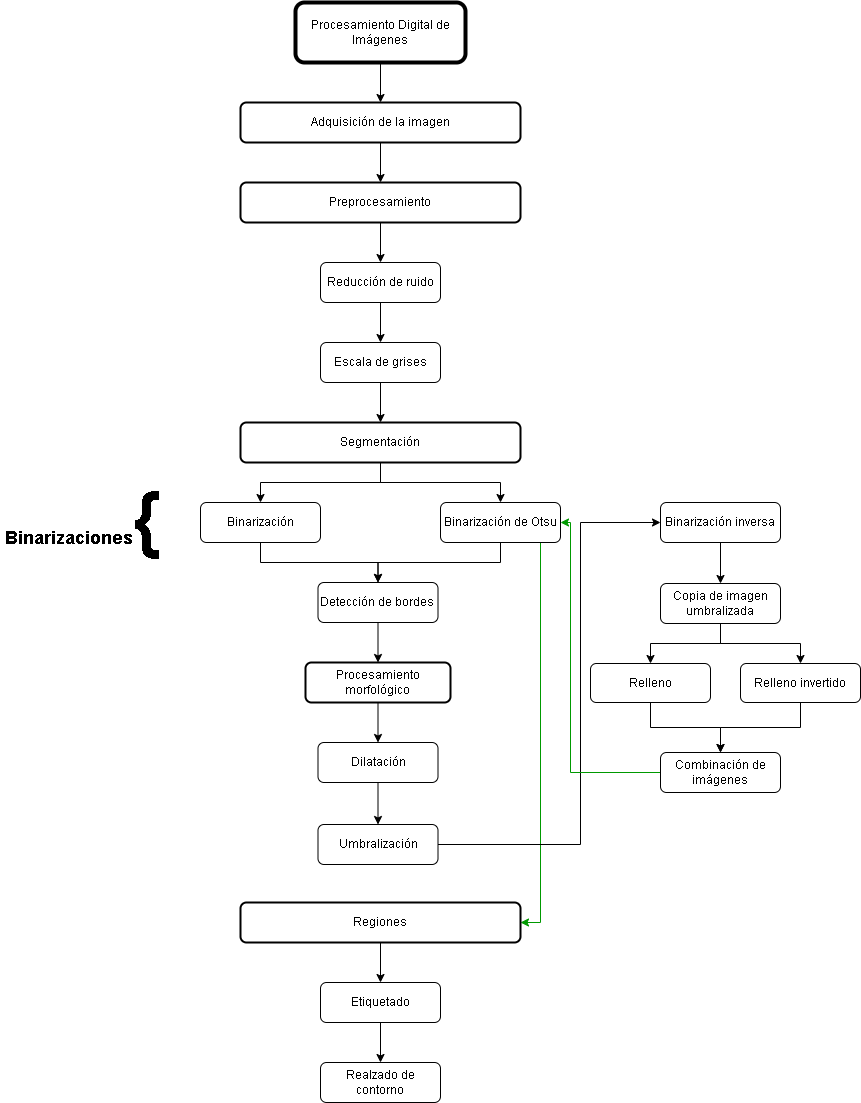

The diagram above was exported from draw.io. Its source (the exported page's mxGraphModel, read from the mxfile embedded in the PNG):
<mxGraphModel dx="1695" dy="460" grid="1" gridSize="10" guides="1" tooltips="1" connect="1" arrows="1" fold="1" page="1" pageScale="1" pageWidth="827" pageHeight="1169" math="0" shadow="0">
  <root>
    <mxCell id="WIyWlLk6GJQsqaUBKTNV-0" />
    <mxCell id="WIyWlLk6GJQsqaUBKTNV-1" parent="WIyWlLk6GJQsqaUBKTNV-0" />
    <mxCell id="khzAaD4dltSQoX8Zi30j-10" value="" style="edgeStyle=orthogonalEdgeStyle;rounded=0;orthogonalLoop=1;jettySize=auto;html=1;" edge="1" parent="WIyWlLk6GJQsqaUBKTNV-1" source="WIyWlLk6GJQsqaUBKTNV-3" target="WIyWlLk6GJQsqaUBKTNV-7">
      <mxGeometry relative="1" as="geometry" />
    </mxCell>
    <mxCell id="WIyWlLk6GJQsqaUBKTNV-3" value="Procesamiento Digital de Imágenes" style="rounded=1;whiteSpace=wrap;html=1;fontSize=12;glass=0;strokeWidth=4;shadow=0;strokeColor=#000000;" parent="WIyWlLk6GJQsqaUBKTNV-1" vertex="1">
      <mxGeometry x="135" y="60" width="170" height="60" as="geometry" />
    </mxCell>
    <mxCell id="khzAaD4dltSQoX8Zi30j-3" value="" style="edgeStyle=orthogonalEdgeStyle;rounded=0;orthogonalLoop=1;jettySize=auto;html=1;" edge="1" parent="WIyWlLk6GJQsqaUBKTNV-1" source="WIyWlLk6GJQsqaUBKTNV-7" target="WIyWlLk6GJQsqaUBKTNV-12">
      <mxGeometry relative="1" as="geometry" />
    </mxCell>
    <mxCell id="WIyWlLk6GJQsqaUBKTNV-7" value="Adquisición de la imagen" style="rounded=1;whiteSpace=wrap;html=1;fontSize=12;glass=0;strokeWidth=2;shadow=0;" parent="WIyWlLk6GJQsqaUBKTNV-1" vertex="1">
      <mxGeometry x="80" y="160" width="280" height="40" as="geometry" />
    </mxCell>
    <mxCell id="khzAaD4dltSQoX8Zi30j-23" style="edgeStyle=orthogonalEdgeStyle;rounded=0;orthogonalLoop=1;jettySize=auto;html=1;" edge="1" parent="WIyWlLk6GJQsqaUBKTNV-1" source="WIyWlLk6GJQsqaUBKTNV-11" target="khzAaD4dltSQoX8Zi30j-11">
      <mxGeometry relative="1" as="geometry" />
    </mxCell>
    <mxCell id="khzAaD4dltSQoX8Zi30j-24" style="edgeStyle=orthogonalEdgeStyle;rounded=0;orthogonalLoop=1;jettySize=auto;html=1;" edge="1" parent="WIyWlLk6GJQsqaUBKTNV-1" source="WIyWlLk6GJQsqaUBKTNV-11" target="khzAaD4dltSQoX8Zi30j-22">
      <mxGeometry relative="1" as="geometry" />
    </mxCell>
    <mxCell id="WIyWlLk6GJQsqaUBKTNV-11" value="Segmentación" style="rounded=1;whiteSpace=wrap;html=1;fontSize=12;glass=0;strokeWidth=2;shadow=0;" parent="WIyWlLk6GJQsqaUBKTNV-1" vertex="1">
      <mxGeometry x="80" y="480" width="280" height="40" as="geometry" />
    </mxCell>
    <mxCell id="khzAaD4dltSQoX8Zi30j-5" value="" style="edgeStyle=orthogonalEdgeStyle;rounded=0;orthogonalLoop=1;jettySize=auto;html=1;" edge="1" parent="WIyWlLk6GJQsqaUBKTNV-1" source="WIyWlLk6GJQsqaUBKTNV-12" target="khzAaD4dltSQoX8Zi30j-4">
      <mxGeometry relative="1" as="geometry" />
    </mxCell>
    <mxCell id="WIyWlLk6GJQsqaUBKTNV-12" value="Preprocesamiento" style="rounded=1;whiteSpace=wrap;html=1;fontSize=12;glass=0;strokeWidth=2;shadow=0;" parent="WIyWlLk6GJQsqaUBKTNV-1" vertex="1">
      <mxGeometry x="80" y="240" width="280" height="40" as="geometry" />
    </mxCell>
    <mxCell id="khzAaD4dltSQoX8Zi30j-19" style="edgeStyle=orthogonalEdgeStyle;rounded=0;orthogonalLoop=1;jettySize=auto;html=1;" edge="1" parent="WIyWlLk6GJQsqaUBKTNV-1" source="khzAaD4dltSQoX8Zi30j-4" target="khzAaD4dltSQoX8Zi30j-6">
      <mxGeometry relative="1" as="geometry" />
    </mxCell>
    <mxCell id="khzAaD4dltSQoX8Zi30j-4" value="Reducción de ruido" style="whiteSpace=wrap;html=1;rounded=1;glass=0;strokeWidth=1;shadow=0;" vertex="1" parent="WIyWlLk6GJQsqaUBKTNV-1">
      <mxGeometry x="160" y="320" width="120" height="40" as="geometry" />
    </mxCell>
    <mxCell id="khzAaD4dltSQoX8Zi30j-21" value="" style="edgeStyle=orthogonalEdgeStyle;rounded=0;orthogonalLoop=1;jettySize=auto;html=1;" edge="1" parent="WIyWlLk6GJQsqaUBKTNV-1" source="khzAaD4dltSQoX8Zi30j-6" target="WIyWlLk6GJQsqaUBKTNV-11">
      <mxGeometry relative="1" as="geometry" />
    </mxCell>
    <mxCell id="khzAaD4dltSQoX8Zi30j-6" value="Escala de grises" style="whiteSpace=wrap;html=1;rounded=1;glass=0;strokeWidth=1;shadow=0;" vertex="1" parent="WIyWlLk6GJQsqaUBKTNV-1">
      <mxGeometry x="160" y="400" width="120" height="40" as="geometry" />
    </mxCell>
    <mxCell id="khzAaD4dltSQoX8Zi30j-32" style="edgeStyle=orthogonalEdgeStyle;rounded=0;orthogonalLoop=1;jettySize=auto;html=1;" edge="1" parent="WIyWlLk6GJQsqaUBKTNV-1" source="khzAaD4dltSQoX8Zi30j-11" target="khzAaD4dltSQoX8Zi30j-12">
      <mxGeometry relative="1" as="geometry" />
    </mxCell>
    <mxCell id="khzAaD4dltSQoX8Zi30j-11" value="Binarización" style="whiteSpace=wrap;html=1;rounded=1;glass=0;strokeWidth=1;shadow=0;" vertex="1" parent="WIyWlLk6GJQsqaUBKTNV-1">
      <mxGeometry x="40" y="560" width="120" height="40" as="geometry" />
    </mxCell>
    <mxCell id="khzAaD4dltSQoX8Zi30j-30" value="" style="edgeStyle=orthogonalEdgeStyle;rounded=0;orthogonalLoop=1;jettySize=auto;html=1;" edge="1" parent="WIyWlLk6GJQsqaUBKTNV-1" source="khzAaD4dltSQoX8Zi30j-12" target="khzAaD4dltSQoX8Zi30j-27">
      <mxGeometry relative="1" as="geometry" />
    </mxCell>
    <mxCell id="khzAaD4dltSQoX8Zi30j-44" value="" style="edgeStyle=orthogonalEdgeStyle;rounded=0;orthogonalLoop=1;jettySize=auto;html=1;fontSize=72;" edge="1" parent="WIyWlLk6GJQsqaUBKTNV-1" source="khzAaD4dltSQoX8Zi30j-13" target="khzAaD4dltSQoX8Zi30j-43">
      <mxGeometry relative="1" as="geometry" />
    </mxCell>
    <mxCell id="khzAaD4dltSQoX8Zi30j-13" value="Binarización inversa" style="whiteSpace=wrap;html=1;rounded=1;glass=0;strokeWidth=1;shadow=0;" vertex="1" parent="WIyWlLk6GJQsqaUBKTNV-1">
      <mxGeometry x="500" y="560" width="120" height="40" as="geometry" />
    </mxCell>
    <mxCell id="khzAaD4dltSQoX8Zi30j-33" style="edgeStyle=orthogonalEdgeStyle;rounded=0;orthogonalLoop=1;jettySize=auto;html=1;entryX=0.5;entryY=0;entryDx=0;entryDy=0;exitX=0.5;exitY=1;exitDx=0;exitDy=0;" edge="1" parent="WIyWlLk6GJQsqaUBKTNV-1" source="khzAaD4dltSQoX8Zi30j-22" target="khzAaD4dltSQoX8Zi30j-12">
      <mxGeometry relative="1" as="geometry" />
    </mxCell>
    <mxCell id="khzAaD4dltSQoX8Zi30j-54" style="edgeStyle=orthogonalEdgeStyle;rounded=0;orthogonalLoop=1;jettySize=auto;html=1;entryX=1;entryY=0.5;entryDx=0;entryDy=0;fontSize=72;strokeColor=#009900;exitX=0.75;exitY=1;exitDx=0;exitDy=0;" edge="1" parent="WIyWlLk6GJQsqaUBKTNV-1" source="khzAaD4dltSQoX8Zi30j-22" target="khzAaD4dltSQoX8Zi30j-35">
      <mxGeometry relative="1" as="geometry">
        <Array as="points">
          <mxPoint x="380" y="600" />
          <mxPoint x="380" y="980" />
        </Array>
      </mxGeometry>
    </mxCell>
    <mxCell id="khzAaD4dltSQoX8Zi30j-22" value="Binarización de Otsu" style="whiteSpace=wrap;html=1;rounded=1;glass=0;strokeWidth=1;shadow=0;" vertex="1" parent="WIyWlLk6GJQsqaUBKTNV-1">
      <mxGeometry x="280" y="560" width="120" height="40" as="geometry" />
    </mxCell>
    <mxCell id="khzAaD4dltSQoX8Zi30j-29" value="" style="edgeStyle=orthogonalEdgeStyle;rounded=0;orthogonalLoop=1;jettySize=auto;html=1;" edge="1" parent="WIyWlLk6GJQsqaUBKTNV-1" source="khzAaD4dltSQoX8Zi30j-27" target="khzAaD4dltSQoX8Zi30j-28">
      <mxGeometry relative="1" as="geometry" />
    </mxCell>
    <mxCell id="khzAaD4dltSQoX8Zi30j-27" value="Procesamiento morfológico" style="rounded=1;whiteSpace=wrap;html=1;fontSize=12;glass=0;strokeWidth=2;shadow=0;" vertex="1" parent="WIyWlLk6GJQsqaUBKTNV-1">
      <mxGeometry x="145" y="720" width="145" height="40" as="geometry" />
    </mxCell>
    <mxCell id="khzAaD4dltSQoX8Zi30j-40" value="" style="edgeStyle=orthogonalEdgeStyle;rounded=0;orthogonalLoop=1;jettySize=auto;html=1;" edge="1" parent="WIyWlLk6GJQsqaUBKTNV-1" source="khzAaD4dltSQoX8Zi30j-28" target="khzAaD4dltSQoX8Zi30j-39">
      <mxGeometry relative="1" as="geometry" />
    </mxCell>
    <mxCell id="khzAaD4dltSQoX8Zi30j-28" value="Dilatación" style="whiteSpace=wrap;html=1;rounded=1;glass=0;strokeWidth=1;shadow=0;" vertex="1" parent="WIyWlLk6GJQsqaUBKTNV-1">
      <mxGeometry x="157.5" y="800" width="120" height="40" as="geometry" />
    </mxCell>
    <mxCell id="khzAaD4dltSQoX8Zi30j-12" value="Detección de bordes&amp;nbsp;" style="whiteSpace=wrap;html=1;rounded=1;glass=0;strokeWidth=1;shadow=0;" vertex="1" parent="WIyWlLk6GJQsqaUBKTNV-1">
      <mxGeometry x="157.5" y="640" width="120" height="40" as="geometry" />
    </mxCell>
    <mxCell id="khzAaD4dltSQoX8Zi30j-56" value="" style="edgeStyle=orthogonalEdgeStyle;rounded=0;orthogonalLoop=1;jettySize=auto;html=1;fontSize=72;strokeColor=#000000;" edge="1" parent="WIyWlLk6GJQsqaUBKTNV-1" source="khzAaD4dltSQoX8Zi30j-35" target="khzAaD4dltSQoX8Zi30j-55">
      <mxGeometry relative="1" as="geometry" />
    </mxCell>
    <mxCell id="khzAaD4dltSQoX8Zi30j-35" value="Regiones" style="rounded=1;whiteSpace=wrap;html=1;fontSize=12;glass=0;strokeWidth=2;shadow=0;" vertex="1" parent="WIyWlLk6GJQsqaUBKTNV-1">
      <mxGeometry x="80" y="960" width="280" height="40" as="geometry" />
    </mxCell>
    <mxCell id="khzAaD4dltSQoX8Zi30j-41" style="edgeStyle=orthogonalEdgeStyle;rounded=0;orthogonalLoop=1;jettySize=auto;html=1;entryX=0;entryY=0.5;entryDx=0;entryDy=0;" edge="1" parent="WIyWlLk6GJQsqaUBKTNV-1" source="khzAaD4dltSQoX8Zi30j-39" target="khzAaD4dltSQoX8Zi30j-13">
      <mxGeometry relative="1" as="geometry">
        <Array as="points">
          <mxPoint x="420" y="902" />
          <mxPoint x="420" y="580" />
        </Array>
      </mxGeometry>
    </mxCell>
    <mxCell id="khzAaD4dltSQoX8Zi30j-39" value="Umbralización" style="whiteSpace=wrap;html=1;rounded=1;glass=0;strokeWidth=1;shadow=0;" vertex="1" parent="WIyWlLk6GJQsqaUBKTNV-1">
      <mxGeometry x="157.5" y="882" width="120" height="40" as="geometry" />
    </mxCell>
    <mxCell id="khzAaD4dltSQoX8Zi30j-42" value="&lt;h1&gt;&lt;font style=&quot;font-size: 18px;&quot;&gt;Binarizaciones&lt;/font&gt;&lt;font style=&quot;font-size: 72px;&quot;&gt;{&lt;/font&gt;&lt;/h1&gt;" style="text;html=1;strokeColor=none;fillColor=none;spacing=5;spacingTop=-20;whiteSpace=wrap;overflow=hidden;rounded=0;" vertex="1" parent="WIyWlLk6GJQsqaUBKTNV-1">
      <mxGeometry x="-160" y="527.5" width="220" height="105" as="geometry" />
    </mxCell>
    <mxCell id="khzAaD4dltSQoX8Zi30j-46" value="" style="edgeStyle=orthogonalEdgeStyle;rounded=0;orthogonalLoop=1;jettySize=auto;html=1;fontSize=72;" edge="1" parent="WIyWlLk6GJQsqaUBKTNV-1" source="khzAaD4dltSQoX8Zi30j-43" target="khzAaD4dltSQoX8Zi30j-45">
      <mxGeometry relative="1" as="geometry" />
    </mxCell>
    <mxCell id="khzAaD4dltSQoX8Zi30j-48" style="edgeStyle=orthogonalEdgeStyle;rounded=0;orthogonalLoop=1;jettySize=auto;html=1;entryX=0.5;entryY=0;entryDx=0;entryDy=0;fontSize=72;" edge="1" parent="WIyWlLk6GJQsqaUBKTNV-1" source="khzAaD4dltSQoX8Zi30j-43" target="khzAaD4dltSQoX8Zi30j-47">
      <mxGeometry relative="1" as="geometry" />
    </mxCell>
    <mxCell id="khzAaD4dltSQoX8Zi30j-43" value="Copia de imagen umbralizada" style="whiteSpace=wrap;html=1;rounded=1;glass=0;strokeWidth=1;shadow=0;" vertex="1" parent="WIyWlLk6GJQsqaUBKTNV-1">
      <mxGeometry x="500" y="641" width="120" height="40" as="geometry" />
    </mxCell>
    <mxCell id="khzAaD4dltSQoX8Zi30j-52" style="edgeStyle=orthogonalEdgeStyle;rounded=0;orthogonalLoop=1;jettySize=auto;html=1;entryX=0.5;entryY=0;entryDx=0;entryDy=0;fontSize=72;" edge="1" parent="WIyWlLk6GJQsqaUBKTNV-1" source="khzAaD4dltSQoX8Zi30j-45" target="khzAaD4dltSQoX8Zi30j-50">
      <mxGeometry relative="1" as="geometry" />
    </mxCell>
    <mxCell id="khzAaD4dltSQoX8Zi30j-45" value="Relleno" style="whiteSpace=wrap;html=1;rounded=1;glass=0;strokeWidth=1;shadow=0;" vertex="1" parent="WIyWlLk6GJQsqaUBKTNV-1">
      <mxGeometry x="430" y="721" width="120" height="39" as="geometry" />
    </mxCell>
    <mxCell id="khzAaD4dltSQoX8Zi30j-51" value="" style="edgeStyle=orthogonalEdgeStyle;rounded=0;orthogonalLoop=1;jettySize=auto;html=1;fontSize=72;" edge="1" parent="WIyWlLk6GJQsqaUBKTNV-1" source="khzAaD4dltSQoX8Zi30j-47" target="khzAaD4dltSQoX8Zi30j-50">
      <mxGeometry relative="1" as="geometry" />
    </mxCell>
    <mxCell id="khzAaD4dltSQoX8Zi30j-47" value="Relleno invertido" style="whiteSpace=wrap;html=1;rounded=1;glass=0;strokeWidth=1;shadow=0;" vertex="1" parent="WIyWlLk6GJQsqaUBKTNV-1">
      <mxGeometry x="580" y="721" width="120" height="39" as="geometry" />
    </mxCell>
    <mxCell id="khzAaD4dltSQoX8Zi30j-53" style="edgeStyle=orthogonalEdgeStyle;rounded=0;orthogonalLoop=1;jettySize=auto;html=1;entryX=1;entryY=0.5;entryDx=0;entryDy=0;fontSize=72;strokeColor=#009900;" edge="1" parent="WIyWlLk6GJQsqaUBKTNV-1" source="khzAaD4dltSQoX8Zi30j-50" target="khzAaD4dltSQoX8Zi30j-22">
      <mxGeometry relative="1" as="geometry">
        <Array as="points">
          <mxPoint x="410" y="830" />
          <mxPoint x="410" y="580" />
        </Array>
      </mxGeometry>
    </mxCell>
    <mxCell id="khzAaD4dltSQoX8Zi30j-50" value="Combinación de imágenes" style="whiteSpace=wrap;html=1;rounded=1;glass=0;strokeWidth=1;shadow=0;" vertex="1" parent="WIyWlLk6GJQsqaUBKTNV-1">
      <mxGeometry x="500" y="810" width="120" height="40" as="geometry" />
    </mxCell>
    <mxCell id="khzAaD4dltSQoX8Zi30j-69" value="" style="edgeStyle=orthogonalEdgeStyle;rounded=0;orthogonalLoop=1;jettySize=auto;html=1;fontSize=72;strokeColor=#000000;" edge="1" parent="WIyWlLk6GJQsqaUBKTNV-1" source="khzAaD4dltSQoX8Zi30j-55" target="khzAaD4dltSQoX8Zi30j-68">
      <mxGeometry relative="1" as="geometry" />
    </mxCell>
    <mxCell id="khzAaD4dltSQoX8Zi30j-55" value="Etiquetado" style="whiteSpace=wrap;html=1;rounded=1;glass=0;strokeWidth=1;shadow=0;" vertex="1" parent="WIyWlLk6GJQsqaUBKTNV-1">
      <mxGeometry x="160" y="1040" width="120" height="40" as="geometry" />
    </mxCell>
    <mxCell id="khzAaD4dltSQoX8Zi30j-57" style="edgeStyle=orthogonalEdgeStyle;rounded=0;orthogonalLoop=1;jettySize=auto;html=1;exitX=0.5;exitY=1;exitDx=0;exitDy=0;fontSize=72;strokeColor=#000000;" edge="1" parent="WIyWlLk6GJQsqaUBKTNV-1" source="khzAaD4dltSQoX8Zi30j-55" target="khzAaD4dltSQoX8Zi30j-55">
      <mxGeometry relative="1" as="geometry" />
    </mxCell>
    <mxCell id="khzAaD4dltSQoX8Zi30j-68" value="Realzado de contorno" style="whiteSpace=wrap;html=1;rounded=1;glass=0;strokeWidth=1;shadow=0;" vertex="1" parent="WIyWlLk6GJQsqaUBKTNV-1">
      <mxGeometry x="160" y="1120" width="120" height="40" as="geometry" />
    </mxCell>
  </root>
</mxGraphModel>